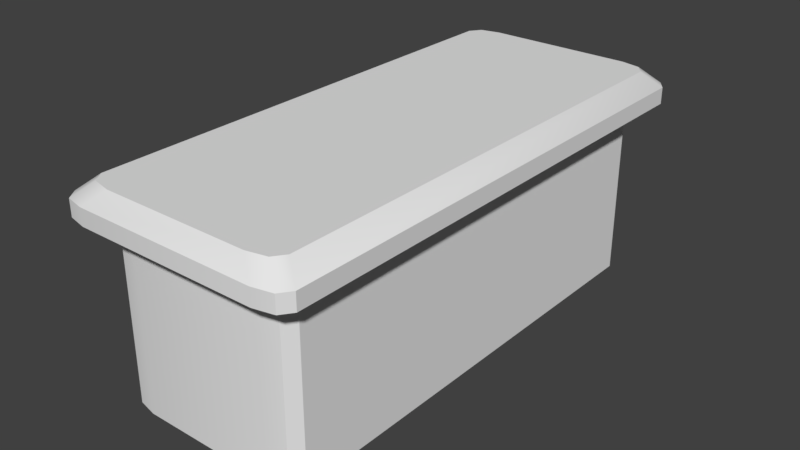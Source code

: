 # Source: Platform.blend  (saved by Blender 2.79.0; exported with 4.5.12 LTS)
import bpy
from mathutils import Matrix  # noqa: F401  (used for matrix-valued properties, if any)

bpy.ops.wm.read_factory_settings(use_empty=True)
scene = bpy.context.scene
scene.name = 'Scene'

# ---- collections
col_collection_1 = bpy.data.collections.new('Collection 1'); scene.collection.children.link(col_collection_1)

# ---- images (referenced by path relative to the original .blend; pixels are not part of the script)
import os
ASSET_DIR = os.environ.get("B2B_ASSET_DIR", "")  # directory of the original .blend (textures are referenced by path, not embedded)
HERE = os.path.dirname(os.path.abspath(__file__))  # packed textures are extracted next to this script under _unpacked/

def load_image(name, relpath, width, height, colorspace="sRGB"):
    """Load a texture the original file referenced (path relative to the .blend, or extracted next to this script)."""
    p = next((c for c in (os.path.join(HERE, relpath), os.path.join(ASSET_DIR, relpath)) if relpath and os.path.exists(c)), "")
    if p:
        img = bpy.data.images.load(p, check_existing=True)
        img.name = name
    else:  # same state as the original file: an image datablock whose file is absent (Cycles renders it pink)
        img = bpy.data.images.new(name, width, height)
        img.source = "FILE"
        img.filepath = "//" + (relpath or name)
    img.colorspace_settings.name = colorspace
    return img
img_platform = load_image('Platform', 'Platform.png', 1024, 1024, 'sRGB')

# ---- materials (node trees are filled in below, after node groups)
mat_platform = bpy.data.materials.new('Platform')
mat_platform.alpha_threshold = 0.0
mat_platform.roughness = 0.5
mat_platform.line_color = (0.0, 0.0, 0.0, 1.0)

# ---- material node trees
mat_platform.use_nodes = True; mat_platform.node_tree.nodes.clear()
_N = mat_platform.node_tree.nodes; _L = mat_platform.node_tree.links
n0 = _N.new('ShaderNodeOutputMaterial'); n0.name = 'Material Output'; n0.location = (300, 300)
n1 = _N.new('ShaderNodeBsdfDiffuse'); n1.name = 'Diffuse BSDF'; n1.location = (10, 300)
n2 = _N.new('ShaderNodeTexImage'); n2.name = 'Image Texture'; n2.location = (-177, 314)
n2.width = 140
n2.image = img_platform
_L.new(n1.outputs[0], n0.inputs[0])
n0.is_active_output = True

# ---- world
world_world = bpy.data.worlds.new('World'); scene.world = world_world
world_world.color = (0.05088, 0.05088, 0.05088)
world_world.use_sun_shadow = False
world_world.sun_shadow_jitter_overblur = 0.0
world_world.cycles.sampling_method = 'MANUAL'

# ---- meshes
me_cube = bpy.data.meshes.new('Cube')
me_cube.from_pydata([(1.577, 7.289, -1.0), (2.221, 6.932, -1.0), (2.033, 7.191, -1.0), (2.221, -3.509, -1.0), (1.577, -3.866, -1.0), (2.033, -3.767, -1.0), (-1.577, -3.866, -1.0), (-2.221, -3.509, -1.0), (-2.033, -3.767, -1.0), (-2.221, 6.932, -1.0), (-1.577, 7.289, -1.0), (-2.033, 7.191, -1.0), (1.577, 7.289, 3.0), (2.221, 6.932, 3.0), (2.033, 7.191, 3.0), (2.221, -3.509, 3.0), (1.577, -3.866, 3.0), (2.033, -3.767, 3.0), (-1.577, -3.866, 3.0), (-2.221, -3.509, 3.0), (-2.033, -3.767, 3.0), (-2.221, 6.932, 3.0), (-1.577, 7.289, 3.0), (-2.033, 7.191, 3.0), (2.784, 7.519, 3.505), (2.139, 7.878, 3.505), (2.595, 7.779, 3.505), (2.362, 7.209, 3.861), (1.718, 7.567, 3.861), (2.174, 7.469, 3.861), (1.718, -4.144, 3.861), (2.362, -3.786, 3.861), (2.174, -4.045, 3.861), (2.139, -4.454, 3.505), (2.784, -4.095, 3.505), (2.595, -4.356, 3.505), (-2.139, 7.878, 3.505), (-2.784, 7.519, 3.505), (-2.595, 7.779, 3.505), (-1.718, 7.567, 3.861), (-2.362, 7.209, 3.861), (-2.174, 7.469, 3.861), (-2.362, -3.786, 3.861), (-1.718, -4.144, 3.861), (-2.174, -4.045, 3.861), (-2.784, -4.095, 3.505), (-2.139, -4.454, 3.505), (-2.595, -4.356, 3.505), (2.646, 7.375, 3.0), (2.001, 7.733, 3.0), (2.457, 7.635, 3.0), (2.139, 7.878, 3.12), (2.784, 7.519, 3.12), (2.595, 7.779, 3.12), (2.784, -4.095, 3.12), (2.139, -4.454, 3.12), (2.595, -4.356, 3.12), (2.001, -4.31, 3.0), (2.646, -3.951, 3.0), (2.457, -4.211, 3.0), (-2.001, 7.733, 3.0), (-2.646, 7.375, 3.0), (-2.457, 7.635, 3.0), (-2.784, 7.519, 3.12), (-2.139, 7.878, 3.12), (-2.595, 7.779, 3.12), (-2.139, -4.454, 3.12), (-2.784, -4.095, 3.12), (-2.595, -4.356, 3.12), (-2.646, -3.951, 3.0), (-2.001, -4.31, 3.0), (-2.457, -4.211, 3.0)], [], [(12, 0, 10, 22), (49, 60, 64, 51), (0, 2, 1, 3, 5, 4, 6, 8, 7, 9, 11, 10), (7, 19, 21, 9), (15, 13, 48, 58), (4, 16, 18, 6), (21, 19, 69, 61), (27, 31, 34, 24), (42, 40, 37, 45), (18, 16, 57, 70), (12, 22, 60, 49), (25, 36, 39, 28), (54, 52, 24, 34), (51, 64, 36, 25), (66, 55, 33, 46), (63, 67, 45, 37), (30, 43, 46, 33), (55, 66, 70, 57), (52, 54, 58, 48), (67, 63, 61, 69), (27, 29, 28, 39, 41, 40, 42, 44, 43, 30, 32, 31), (0, 12, 14, 2), (2, 14, 13, 1), (3, 15, 17, 5), (5, 17, 16, 4), (6, 18, 20, 8), (8, 20, 19, 7), (9, 21, 23, 11), (11, 23, 22, 10), (25, 28, 29, 26), (26, 29, 27, 24), (30, 33, 35, 32), (32, 35, 34, 31), (37, 40, 41, 38), (38, 41, 39, 36), (42, 45, 47, 44), (44, 47, 46, 43), (49, 51, 53, 50), (50, 53, 52, 48), (55, 57, 59, 56), (56, 59, 58, 54), (61, 63, 65, 62), (62, 65, 64, 60), (67, 69, 71, 68), (68, 71, 70, 66), (33, 55, 56, 35), (35, 56, 54, 34), (51, 25, 26, 53), (53, 26, 24, 52), (57, 16, 17, 59), (59, 17, 15, 58), (12, 49, 50, 14), (14, 50, 48, 13), (63, 37, 38, 65), (65, 38, 36, 64), (21, 61, 62, 23), (23, 62, 60, 22), (45, 67, 68, 47), (47, 68, 66, 46), (69, 19, 20, 71), (71, 20, 18, 70), (1, 13, 15, 3)])
me_cube.polygons.foreach_set('use_smooth', [True] * 62)
_uv = me_cube.uv_layers.new(name='UVMap')
_uv.uv.foreach_set('vector', [2.343e-08, 0.6284, 0.1966, 0.6284, 0.1966, 0.7834, 2.343e-08, 0.7834, 0.5088, 0.007097, 0.3121, 0.007097, 0.3053, 0.0, 0.5156, 4.686e-08, 0.7339, 2.343e-08, 0.7563, 0.004845, 0.7656, 0.01754, 0.7656, 0.5306, 0.7563, 0.5433, 0.7339, 0.5482, 0.579, 0.5482, 0.5566, 0.5433, 0.5473, 0.5306, 0.5473, 0.01754, 0.5566, 0.004845, 0.579, 0.0, 0.9622, 0.969, 0.7656, 0.969, 0.7656, 0.5542, 0.9622, 0.5542, 0.5196, 0.5596, 0.5196, 0.04647, 0.5405, 0.02472, 0.5405, 0.5813, 0.7439, 0.7348, 0.5473, 0.7348, 0.5473, 0.5798, 0.7439, 0.5798, 0.3013, 0.04647, 0.3013, 0.5596, 0.2804, 0.5813, 0.2804, 0.02472, 0.02073, 0.03286, 0.02073, 0.5732, 0.0, 0.5884, 4.686e-08, 0.01765, 0.2529, 0.5732, 0.2529, 0.03286, 0.2736, 0.01765, 0.2736, 0.5884, 0.333, 0.5771, 0.4879, 0.5771, 0.5088, 0.5989, 0.3121, 0.5989, 0.4879, 0.02893, 0.333, 0.02893, 0.3121, 0.007097, 0.5088, 0.007097, 0.2505, 0.6284, 0.2505, 0.8387, 0.233, 0.818, 0.233, 0.6492, 0.9622, 0.5835, 0.9622, 0.01281, 0.9811, 0.01281, 0.9811, 0.5835, 0.2694, 0.6284, 0.2694, 0.8387, 0.2505, 0.8387, 0.2505, 0.6284, 0.1966, 0.8387, 0.1966, 0.6284, 0.2155, 0.6284, 0.2155, 0.8387, 1.0, 0.01582, 1.0, 0.4772, 0.9811, 0.4772, 0.9811, 0.01582, 0.233, 0.6492, 0.233, 0.818, 0.2155, 0.8387, 0.2155, 0.6284, 0.5156, 0.606, 0.3053, 0.606, 0.3121, 0.5989, 0.5088, 0.5989, 0.5473, 0.01765, 0.5473, 0.5884, 0.5405, 0.5813, 0.5405, 0.02472, 0.2736, 0.5884, 0.2736, 0.01765, 0.2804, 0.02472, 0.2804, 0.5813, 0.02073, 0.03286, 0.03001, 0.02011, 0.05241, 0.01527, 0.2212, 0.01527, 0.2436, 0.02011, 0.2529, 0.03286, 0.2529, 0.5732, 0.2436, 0.5859, 0.2212, 0.5908, 0.05241, 0.5908, 0.03001, 0.5859, 0.02073, 0.5732, 0.1966, 0.6284, 2.343e-08, 0.6284, 0.0, 0.606, 0.1966, 0.606, 0.9622, 0.5385, 0.7656, 0.5385, 0.7656, 0.5258, 0.9622, 0.5258, 0.9622, 0.01269, 0.7656, 0.01269, 0.7656, 2.343e-08, 0.9622, 0.0, 0.7439, 0.7572, 0.5473, 0.7572, 0.5473, 0.7348, 0.7439, 0.7348, 0.7439, 0.5798, 0.5473, 0.5798, 0.5473, 0.5574, 0.7439, 0.5574, 0.7439, 0.5574, 0.5473, 0.5574, 0.5473, 0.5482, 0.7439, 0.5482, 0.9622, 0.5542, 0.7656, 0.5542, 0.7656, 0.5385, 0.9622, 0.5385, 0.1966, 0.8058, 2.343e-08, 0.8058, 2.343e-08, 0.7834, 0.1966, 0.7834, 0.03169, 0.0, 0.05241, 0.01527, 0.03001, 0.02011, 0.009281, 0.004845, 0.009281, 0.004845, 0.03001, 0.02011, 0.02073, 0.03286, 4.686e-08, 0.01765, 0.05241, 0.5908, 0.03169, 0.606, 0.009281, 0.6012, 0.03001, 0.5859, 0.03001, 0.5859, 0.009281, 0.6012, 0.0, 0.5884, 0.02073, 0.5732, 0.2736, 0.01765, 0.2529, 0.03286, 0.2436, 0.02011, 0.2644, 0.004845, 0.2644, 0.004845, 0.2436, 0.02011, 0.2212, 0.01527, 0.242, 4.686e-08, 0.2529, 0.5732, 0.2736, 0.5884, 0.2644, 0.6012, 0.2436, 0.5859, 0.2436, 0.5859, 0.2644, 0.6012, 0.242, 0.606, 0.2212, 0.5908, 0.5088, 0.007097, 0.5156, 4.686e-08, 0.538, 0.004845, 0.5312, 0.01194, 0.5312, 0.01194, 0.538, 0.004845, 0.5473, 0.01765, 0.5405, 0.02472, 0.5156, 0.606, 0.5088, 0.5989, 0.5312, 0.5941, 0.538, 0.6012, 0.538, 0.6012, 0.5312, 0.5941, 0.5405, 0.5813, 0.5473, 0.5884, 0.2804, 0.02472, 0.2736, 0.01765, 0.2829, 0.004845, 0.2897, 0.01194, 0.2897, 0.01194, 0.2829, 0.004845, 0.3053, 0.0, 0.3121, 0.007097, 0.2736, 0.5884, 0.2804, 0.5813, 0.2897, 0.5941, 0.2829, 0.6012, 0.2829, 0.6012, 0.2897, 0.5941, 0.3121, 0.5989, 0.3053, 0.606, 0.2155, 0.6284, 0.1966, 0.6284, 0.1966, 0.606, 0.2155, 0.606, 0.9811, 0.5963, 0.9622, 0.5963, 0.9622, 0.5835, 0.9811, 0.5835, 0.2694, 0.6284, 0.2505, 0.6284, 0.2505, 0.606, 0.2694, 0.606, 0.9622, 0.0, 0.9811, 0.0, 0.9811, 0.01281, 0.9622, 0.01281, 0.5088, 0.5989, 0.4879, 0.5771, 0.5103, 0.5722, 0.5312, 0.5941, 0.5312, 0.5941, 0.5103, 0.5722, 0.5196, 0.5596, 0.5405, 0.5813, 0.4879, 0.02893, 0.5088, 0.007097, 0.5312, 0.01194, 0.5103, 0.03378, 0.5103, 0.03378, 0.5312, 0.01194, 0.5405, 0.02472, 0.5196, 0.04647, 1.0, 0.01582, 0.9811, 0.01582, 0.9811, 0.0, 1.0, 0.0, 0.2694, 0.8611, 0.2505, 0.8611, 0.2505, 0.8387, 0.2694, 0.8387, 0.3013, 0.04647, 0.2804, 0.02472, 0.2897, 0.01194, 0.3106, 0.03378, 0.3106, 0.03378, 0.2897, 0.01194, 0.3121, 0.007097, 0.333, 0.02893, 0.2155, 0.8704, 0.1966, 0.8704, 0.1966, 0.8611, 0.2155, 0.8611, 0.2155, 0.8611, 0.1966, 0.8611, 0.1966, 0.8387, 0.2155, 0.8387, 0.2804, 0.5813, 0.3013, 0.5596, 0.3106, 0.5722, 0.2897, 0.5941, 0.2897, 0.5941, 0.3106, 0.5722, 0.333, 0.5771, 0.3121, 0.5989, 0.9622, 0.5258, 0.7656, 0.5258, 0.7656, 0.01269, 0.9622, 0.01269])
me_cube.materials.append(mat_platform)
me_cube.use_remesh_preserve_volume = False
me_cube.use_remesh_preserve_attributes = False
me_cube.use_mirror_vertex_groups = False
me_cube.update()

# ---- objects
ob_cube = bpy.data.objects.new('Cube', me_cube)

# ---- transforms, parenting, visibility, modifiers, constraints
ob_cube.location = (0.0, 0.0, 0.0)
ob_cube.lock_rotations_4d = False
ob_cube.empty_display_type = 'ARROWS'
ob_cube.lineart.crease_threshold = 0.0
_m = ob_cube.modifiers.new('EdgeSplit', 'EDGE_SPLIT')

# ---- collection membership
col_collection_1.objects.link(ob_cube)

# ---- scene / render settings (as saved in the file)
scene.frame_start = 1; scene.frame_end = 250; scene.frame_set(0)
scene.render.engine = 'CYCLES'
scene.render.resolution_percentage = 50
scene.render.dither_intensity = 0.0
scene.cycles.use_denoising = False
scene.cycles.samples = 128
scene.cycles.sampling_pattern = 'TABULATED_SOBOL'
scene.cycles.use_adaptive_sampling = False
scene.cycles.use_light_tree = False
scene.cycles.blur_glossy = 0.0
scene.cycles.sample_clamp_indirect = 0.0
scene.view_settings.view_transform = 'Standard'
bpy.context.view_layer.update()

# ---- added for rendering (the .blend has no active camera and no usable light): camera, sun
cam_auto = bpy.data.cameras.new('AutoCamera')
cam_auto.lens = 50.0
cam_auto.sensor_width = 36.0
cam_auto.clip_end = 1000.0
ob_auto_camera = bpy.data.objects.new('AutoCamera', cam_auto)
scene.collection.objects.link(ob_auto_camera)
ob_auto_camera.location = (13.3029, -14.2518, 12.073)
ob_auto_camera.rotation_euler = (1.09748, -7.21219e-08, 0.694738)
scene.camera = ob_auto_camera
light_auto_sun = bpy.data.lights.new('AutoSun', 'SUN')
light_auto_sun.energy = 3.0
light_auto_sun.angle = 0.0523599
ob_auto_sun = bpy.data.objects.new('AutoSun', light_auto_sun)
scene.collection.objects.link(ob_auto_sun)
ob_auto_sun.rotation_euler = (0.872665, 0.174533, 0.523599)
bpy.context.view_layer.update()
